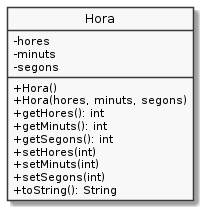

The diagram above was rendered by PlantUML. Its source (embedded in the PNG):
@startuml
hide circle
skinparam monochrome true
skinparam classAttributeIconSize 0

class Hora {
   -hores
   -minuts
   -segons
   +Hora()
   +Hora(hores, minuts, segons)
   +getHores(): int
   +getMinuts(): int
   +getSegons(): int
   +setHores(int)
   +setMinuts(int)
   +setSegons(int)
   +toString(): String
}
@enduml